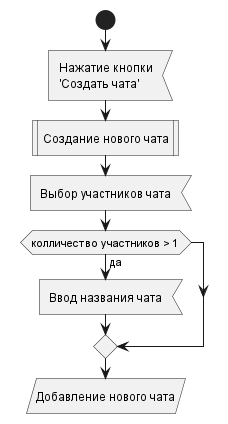

The diagram above was rendered by PlantUML. Its source (embedded in the PNG):
@startuml creatingChats
'https://plantuml.com/activity-diagram-beta
start
    :Нажатие кнопки\n'Создать чата'<
    :Создание нового чата|

    :Выбор участников чата<
    if(колличество участников > 1)is (да) then
        :Ввод названия чата<

        else
    endif
    :Добавление нового чата/
@enduml